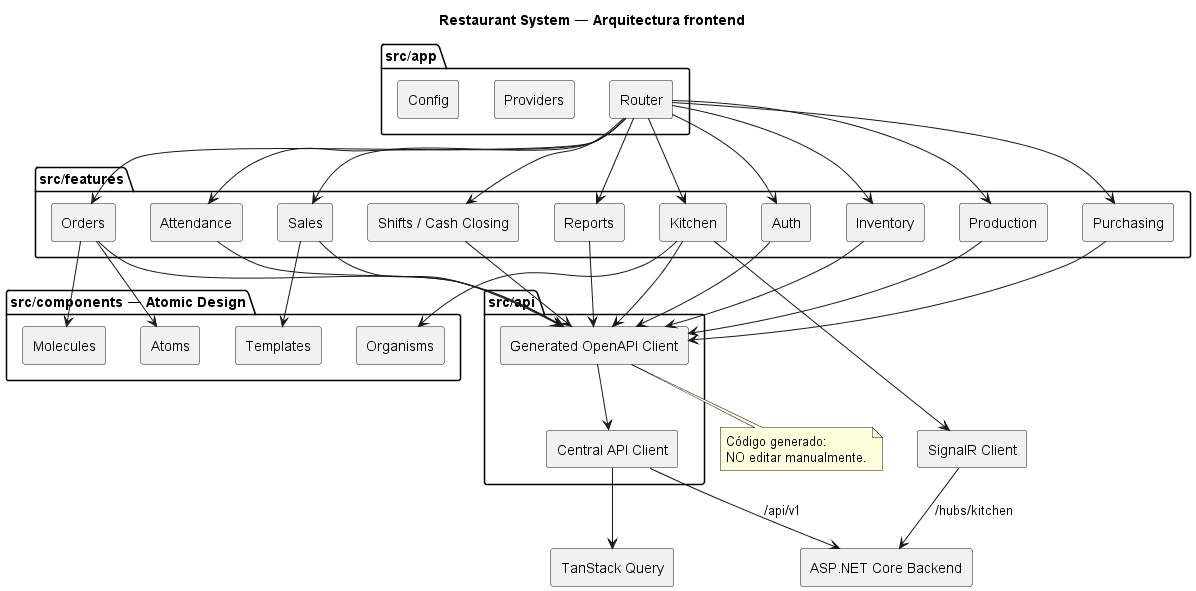

The diagram above was rendered by PlantUML. Its source (embedded in the PNG):
@startuml
title Restaurant System — Arquitectura frontend

skinparam componentStyle rectangle

package "src/app" {
  component "Router" as Router
  component "Providers" as Providers
  component "Config" as Config
}

package "src/components — Atomic Design" {
  component "Atoms" as Atoms
  component "Molecules" as Molecules
  component "Organisms" as Organisms
  component "Templates" as Templates
}

package "src/features" {
  component "Auth" as FAuth
  component "Orders" as FOrders
  component "Kitchen" as FKitchen
  component "Sales" as FSales
  component "Inventory" as FInventory
  component "Production" as FProduction
  component "Purchasing" as FPurchasing
  component "Attendance" as FAttendance
  component "Shifts / Cash Closing" as FShifts
  component "Reports" as FReports
}

package "src/api" {
  component "Generated OpenAPI Client" as Generated
  component "Central API Client" as Client
}

component "TanStack Query" as Query
component "SignalR Client" as SignalR
rectangle "ASP.NET Core Backend" as Backend

Router --> FAuth
Router --> FOrders
Router --> FKitchen
Router --> FSales
Router --> FInventory
Router --> FProduction
Router --> FPurchasing
Router --> FAttendance
Router --> FShifts
Router --> FReports

FOrders --> Atoms
FOrders --> Molecules
FKitchen --> Organisms
FSales --> Templates

FAuth --> Generated
FOrders --> Generated
FKitchen --> Generated
FSales --> Generated
FInventory --> Generated
FProduction --> Generated
FPurchasing --> Generated
FAttendance --> Generated
FShifts --> Generated
FReports --> Generated

Generated --> Client
Client --> Query
Client --> Backend : /api/v1
FKitchen --> SignalR
SignalR --> Backend : /hubs/kitchen

note bottom of Generated
Código generado:
NO editar manualmente.
end note
@enduml